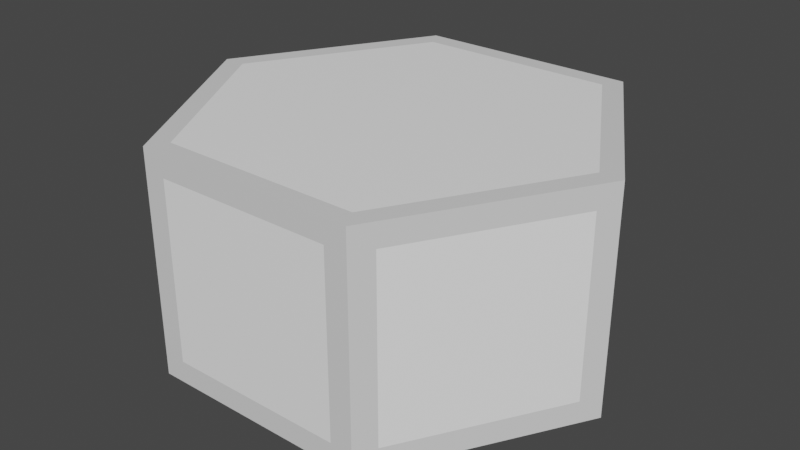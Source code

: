 # Source: tile.blend  (saved by Blender 3.1.7; exported with 4.5.12 LTS)
import bpy
from mathutils import Matrix  # noqa: F401  (used for matrix-valued properties, if any)

bpy.ops.wm.read_factory_settings(use_empty=True)
scene = bpy.context.scene
scene.name = 'Scene'

# ---- collections
col_collection = bpy.data.collections.new('Collection'); scene.collection.children.link(col_collection)

# ---- materials (node trees are filled in below, after node groups)
mat_outline = bpy.data.materials.new('Outline')
mat_outline.use_transparent_shadow = False
mat_fill = bpy.data.materials.new('Fill')
mat_fill.use_transparent_shadow = False

# ---- material node trees
mat_outline.use_nodes = True; mat_outline.node_tree.nodes.clear()
_N = mat_outline.node_tree.nodes; _L = mat_outline.node_tree.links
n0 = _N.new('ShaderNodeBsdfPrincipled'); n0.name = 'Principled BSDF'; n0.location = (10, 300)
n0.distribution = 'GGX'
n0.subsurface_method = 'RANDOM_WALK_SKIN'
n0.inputs[0].default_value = (0.7613, 0.7613, 0.7613, 1.0)
n0.inputs[3].default_value = 1.45
n0.inputs[27].default_value = (0.0, 0.0, 0.0, 1.0)
n0.inputs[28].default_value = 1.0
n1 = _N.new('ShaderNodeOutputMaterial'); n1.name = 'Material Output'; n1.location = (300, 300)
_L.new(n0.outputs[0], n1.inputs[0])
n1.is_active_output = True
mat_fill.use_nodes = True; mat_fill.node_tree.nodes.clear()
_N = mat_fill.node_tree.nodes; _L = mat_fill.node_tree.links
n0 = _N.new('ShaderNodeBsdfPrincipled'); n0.name = 'Principled BSDF'; n0.location = (10, 300)
n0.distribution = 'GGX'
n0.subsurface_method = 'RANDOM_WALK_SKIN'
n0.inputs[0].default_value = (1.0, 1.0, 1.0, 1.0)
n0.inputs[3].default_value = 1.45
n0.inputs[27].default_value = (0.0, 0.0, 0.0, 1.0)
n0.inputs[28].default_value = 1.0
n1 = _N.new('ShaderNodeOutputMaterial'); n1.name = 'Material Output'; n1.location = (300, 300)
_L.new(n0.outputs[0], n1.inputs[0])
n1.is_active_output = True

# ---- world
world_world = bpy.data.worlds.new('World'); scene.world = world_world
world_world.use_nodes = True; world_world.node_tree.nodes.clear()
_N = world_world.node_tree.nodes; _L = world_world.node_tree.links
n0 = _N.new('ShaderNodeOutputWorld'); n0.name = 'World Output'; n0.location = (300, 300)
n1 = _N.new('ShaderNodeBackground'); n1.name = 'Background'; n1.location = (10, 300)
n1.inputs[0].default_value = (0.05088, 0.05088, 0.05088, 1.0)
_L.new(n1.outputs[0], n0.inputs[0])
n0.is_active_output = True
world_world.color = (0.05088, 0.05088, 0.05088)
world_world.use_sun_shadow = False
world_world.sun_shadow_jitter_overblur = 0.0

# ---- meshes
me_cylinder_001 = bpy.data.meshes.new('Cylinder.001')
me_cylinder_001.from_pydata([(1.987e-08, 1.0, 0.0), (1.987e-08, 1.0, 1.0), (-0.866, 0.5, 0.0), (-0.866, 0.5, 1.0), (-0.866, -8.882e-16, 0.0), (-0.866, -8.882e-16, 1.0), (1.987e-08, -8.882e-16, 1.0), (-0.866, 0.4, 0.0), (-0.866, 0.4, 1.0), (1.987e-08, 0.9, 1.0), (-0.7794, 0.55, 0.0), (-0.7794, 0.55, 1.0), (-0.7794, -8.882e-16, 1.0), (-0.7794, 0.45, 1.0), (1.987e-08, 1.0, 0.9), (-0.866, 0.5, 0.9), (-0.866, -8.882e-16, 0.9), (-0.866, 0.4, 0.9), (-0.7794, 0.55, 0.9), (-0.866, 0.5, 0.1), (-0.866, -8.882e-16, 0.1), (-0.866, 0.4, 0.1), (-0.7794, 0.55, 0.1), (1.987e-08, 1.0, 0.1), (-0.0866, 0.95, 0.0), (-0.0866, 0.95, 1.0), (-0.0866, -8.882e-16, 1.0), (-0.0866, 0.85, 1.0), (-0.0866, 0.95, 0.9), (-0.0866, 0.95, 0.1), (0.866, 0.5, 0.0), (0.866, 0.5, 1.0), (0.866, -8.882e-16, 0.0), (0.866, -8.882e-16, 1.0), (0.866, 0.4, 0.0), (0.866, 0.4, 1.0), (0.7794, 0.55, 0.0), (0.7794, 0.55, 1.0), (0.7794, -8.882e-16, 1.0), (0.7794, 0.45, 1.0), (0.866, 0.5, 0.9), (0.866, -8.882e-16, 0.9), (0.866, 0.4, 0.9), (0.7794, 0.55, 0.9), (0.866, 0.5, 0.1), (0.866, -8.882e-16, 0.1), (0.866, 0.4, 0.1), (0.7794, 0.55, 0.1), (0.0866, 0.95, 0.0), (0.0866, 0.95, 1.0), (0.0866, -8.882e-16, 1.0), (0.0866, 0.85, 1.0), (0.0866, 0.95, 0.9), (0.0866, 0.95, 0.1), (1.987e-08, -1.0, 0.0), (1.987e-08, -1.0, 1.0), (-0.866, -0.5, 0.0), (-0.866, -0.5, 1.0), (-0.866, -0.4, 0.0), (-0.866, -0.4, 1.0), (1.987e-08, -0.9, 1.0), (-0.7794, -0.55, 0.0), (-0.7794, -0.55, 1.0), (-0.7794, -0.45, 1.0), (1.987e-08, -1.0, 0.9), (-0.866, -0.5, 0.9), (-0.866, -0.4, 0.9), (-0.7794, -0.55, 0.9), (-0.866, -0.5, 0.1), (-0.866, -0.4, 0.1), (-0.7794, -0.55, 0.1), (1.987e-08, -1.0, 0.1), (-0.0866, -0.95, 0.0), (-0.0866, -0.95, 1.0), (-0.0866, -0.85, 1.0), (-0.0866, -0.95, 0.9), (-0.0866, -0.95, 0.1), (0.866, -0.5, 0.0), (0.866, -0.5, 1.0), (0.866, -0.4, 0.0), (0.866, -0.4, 1.0), (0.7794, -0.55, 0.0), (0.7794, -0.55, 1.0), (0.7794, -0.45, 1.0), (0.866, -0.5, 0.9), (0.866, -0.4, 0.9), (0.7794, -0.55, 0.9), (0.866, -0.5, 0.1), (0.866, -0.4, 0.1), (0.7794, -0.55, 0.1), (0.0866, -0.95, 0.0), (0.0866, -0.95, 1.0), (0.0866, -0.85, 1.0), (0.0866, -0.95, 0.9), (0.0866, -0.95, 0.1)], [], [(17, 8, 3, 15), (28, 25, 1, 14), (27, 9, 1, 25), (26, 6, 9, 27), (16, 5, 8, 17), (5, 12, 13, 8), (8, 13, 11, 3), (15, 3, 11, 18), (19, 15, 18, 22), (20, 16, 17, 21), (29, 28, 14, 23), (21, 17, 15, 19), (7, 21, 19, 2), (24, 29, 23, 0), (4, 20, 21, 7), (2, 19, 22, 10), (10, 22, 29, 24), (22, 18, 28, 29), (12, 26, 27, 13), (13, 27, 25, 11), (18, 11, 25, 28), (42, 40, 31, 35), (52, 14, 1, 49), (51, 49, 1, 9), (50, 51, 9, 6), (41, 42, 35, 33), (33, 35, 39, 38), (35, 31, 37, 39), (40, 43, 37, 31), (44, 47, 43, 40), (45, 46, 42, 41), (53, 23, 14, 52), (46, 44, 40, 42), (34, 30, 44, 46), (48, 0, 23, 53), (32, 34, 46, 45), (30, 36, 47, 44), (36, 48, 53, 47), (47, 53, 52, 43), (38, 39, 51, 50), (39, 37, 49, 51), (43, 52, 49, 37), (66, 65, 57, 59), (75, 64, 55, 73), (74, 73, 55, 60), (26, 74, 60, 6), (16, 66, 59, 5), (5, 59, 63, 12), (59, 57, 62, 63), (65, 67, 62, 57), (68, 70, 67, 65), (20, 69, 66, 16), (76, 71, 64, 75), (69, 68, 65, 66), (58, 56, 68, 69), (72, 54, 71, 76), (4, 58, 69, 20), (56, 61, 70, 68), (61, 72, 76, 70), (70, 76, 75, 67), (12, 63, 74, 26), (63, 62, 73, 74), (67, 75, 73, 62), (85, 80, 78, 84), (93, 91, 55, 64), (92, 60, 55, 91), (50, 6, 60, 92), (41, 33, 80, 85), (33, 38, 83, 80), (80, 83, 82, 78), (84, 78, 82, 86), (87, 84, 86, 89), (45, 41, 85, 88), (94, 93, 64, 71), (88, 85, 84, 87), (79, 88, 87, 77), (90, 94, 71, 54), (32, 45, 88, 79), (77, 87, 89, 81), (81, 89, 94, 90), (89, 86, 93, 94), (38, 50, 92, 83), (83, 92, 91, 82), (86, 82, 91, 93)])
me_cylinder_001.polygons.foreach_set('material_index', [0, 0, 0, 1, 0, 0, 0, 0, 0, 1, 0, 0, 0, 0, 0, 0, 0, 1, 1, 0, 0, 0, 0, 0, 1, 0, 0, 0, 0, 0, 1, 0, 0, 0, 0, 0, 0, 0, 1, 1, 0, 0, 0, 0, 0, 1, 0, 0, 0, 0, 0, 1, 0, 0, 0, 0, 0, 0, 0, 1, 1, 0, 0, 0, 0, 0, 1, 0, 0, 0, 0, 0, 1, 0, 0, 0, 0, 0, 0, 0, 1, 1, 0, 0])
_uv = me_cylinder_001.uv_layers.new(name='UVMap')
_uv.uv.foreach_set('vector', [0.1667, 0.95, 0.1667, 1.0, 0.1667, 1.0, 0.1667, 0.95, 0.01667, 0.95, 0.01667, 1.0, -8.941e-08, 1.0, -8.941e-08, 0.95, 0.01667, 1.0, -8.941e-08, 1.0, -8.941e-08, 1.0, 0.01667, 1.0, 0.25, 1.0, 0.25, 1.0, -8.941e-08, 1.0, 0.01667, 1.0, 0.25, 0.95, 0.25, 1.0, 0.1667, 1.0, 0.1667, 0.95, 0.25, 1.0, 0.25, 1.0, 0.15, 1.0, 0.1667, 1.0, 0.1667, 1.0, 0.15, 1.0, 0.15, 1.0, 0.1667, 1.0, 0.1667, 0.95, 0.1667, 1.0, 0.15, 1.0, 0.15, 0.95, 0.1667, 0.55, 0.1667, 0.95, 0.15, 0.95, 0.15, 0.55, 0.25, 0.55, 0.25, 0.95, 0.1667, 0.95, 0.1667, 0.55, 0.01667, 0.55, 0.01667, 0.95, -8.941e-08, 0.95, -8.941e-08, 0.55, 0.1667, 0.55, 0.1667, 0.95, 0.1667, 0.95, 0.1667, 0.55, 0.1667, 0.5, 0.1667, 0.55, 0.1667, 0.55, 0.1667, 0.5, 0.01667, 0.5, 0.01667, 0.55, -8.941e-08, 0.55, -8.941e-08, 0.5, 0.25, 0.5, 0.25, 0.55, 0.1667, 0.55, 0.1667, 0.5, 0.1667, 0.5, 0.1667, 0.55, 0.15, 0.55, 0.15, 0.5, 0.15, 0.5, 0.15, 0.55, 0.01667, 0.55, 0.01667, 0.5, 0.15, 0.55, 0.15, 0.95, 0.01667, 0.95, 0.01667, 0.55, 0.25, 1.0, 0.25, 1.0, 0.01667, 1.0, 0.15, 1.0, 0.15, 1.0, 0.01667, 1.0, 0.01667, 1.0, 0.15, 1.0, 0.15, 0.95, 0.15, 1.0, 0.01667, 1.0, 0.01667, 0.95, 0.1667, 0.95, 0.1667, 0.95, 0.1667, 1.0, 0.1667, 1.0, 0.01667, 0.95, -8.941e-08, 0.95, -8.941e-08, 1.0, 0.01667, 1.0, 0.01667, 1.0, 0.01667, 1.0, -8.941e-08, 1.0, -8.941e-08, 1.0, 0.25, 1.0, 0.01667, 1.0, -8.941e-08, 1.0, 0.25, 1.0, 0.25, 0.95, 0.1667, 0.95, 0.1667, 1.0, 0.25, 1.0, 0.25, 1.0, 0.1667, 1.0, 0.15, 1.0, 0.25, 1.0, 0.1667, 1.0, 0.1667, 1.0, 0.15, 1.0, 0.15, 1.0, 0.1667, 0.95, 0.15, 0.95, 0.15, 1.0, 0.1667, 1.0, 0.1667, 0.55, 0.15, 0.55, 0.15, 0.95, 0.1667, 0.95, 0.25, 0.55, 0.1667, 0.55, 0.1667, 0.95, 0.25, 0.95, 0.01667, 0.55, -8.941e-08, 0.55, -8.941e-08, 0.95, 0.01667, 0.95, 0.1667, 0.55, 0.1667, 0.55, 0.1667, 0.95, 0.1667, 0.95, 0.1667, 0.5, 0.1667, 0.5, 0.1667, 0.55, 0.1667, 0.55, 0.01667, 0.5, -8.941e-08, 0.5, -8.941e-08, 0.55, 0.01667, 0.55, 0.25, 0.5, 0.1667, 0.5, 0.1667, 0.55, 0.25, 0.55, 0.1667, 0.5, 0.15, 0.5, 0.15, 0.55, 0.1667, 0.55, 0.15, 0.5, 0.01667, 0.5, 0.01667, 0.55, 0.15, 0.55, 0.15, 0.55, 0.01667, 0.55, 0.01667, 0.95, 0.15, 0.95, 0.25, 1.0, 0.15, 1.0, 0.01667, 1.0, 0.25, 1.0, 0.15, 1.0, 0.15, 1.0, 0.01667, 1.0, 0.01667, 1.0, 0.15, 0.95, 0.01667, 0.95, 0.01667, 1.0, 0.15, 1.0, 0.1667, 0.95, 0.1667, 0.95, 0.1667, 1.0, 0.1667, 1.0, 0.01667, 0.95, -8.941e-08, 0.95, -8.941e-08, 1.0, 0.01667, 1.0, 0.01667, 1.0, 0.01667, 1.0, -8.941e-08, 1.0, -8.941e-08, 1.0, 0.25, 1.0, 0.01667, 1.0, -8.941e-08, 1.0, 0.25, 1.0, 0.25, 0.95, 0.1667, 0.95, 0.1667, 1.0, 0.25, 1.0, 0.25, 1.0, 0.1667, 1.0, 0.15, 1.0, 0.25, 1.0, 0.1667, 1.0, 0.1667, 1.0, 0.15, 1.0, 0.15, 1.0, 0.1667, 0.95, 0.15, 0.95, 0.15, 1.0, 0.1667, 1.0, 0.1667, 0.55, 0.15, 0.55, 0.15, 0.95, 0.1667, 0.95, 0.25, 0.55, 0.1667, 0.55, 0.1667, 0.95, 0.25, 0.95, 0.01667, 0.55, -8.941e-08, 0.55, -8.941e-08, 0.95, 0.01667, 0.95, 0.1667, 0.55, 0.1667, 0.55, 0.1667, 0.95, 0.1667, 0.95, 0.1667, 0.5, 0.1667, 0.5, 0.1667, 0.55, 0.1667, 0.55, 0.01667, 0.5, -8.941e-08, 0.5, -8.941e-08, 0.55, 0.01667, 0.55, 0.25, 0.5, 0.1667, 0.5, 0.1667, 0.55, 0.25, 0.55, 0.1667, 0.5, 0.15, 0.5, 0.15, 0.55, 0.1667, 0.55, 0.15, 0.5, 0.01667, 0.5, 0.01667, 0.55, 0.15, 0.55, 0.15, 0.55, 0.01667, 0.55, 0.01667, 0.95, 0.15, 0.95, 0.25, 1.0, 0.15, 1.0, 0.01667, 1.0, 0.25, 1.0, 0.15, 1.0, 0.15, 1.0, 0.01667, 1.0, 0.01667, 1.0, 0.15, 0.95, 0.01667, 0.95, 0.01667, 1.0, 0.15, 1.0, 0.1667, 0.95, 0.1667, 1.0, 0.1667, 1.0, 0.1667, 0.95, 0.01667, 0.95, 0.01667, 1.0, -8.941e-08, 1.0, -8.941e-08, 0.95, 0.01667, 1.0, -8.941e-08, 1.0, -8.941e-08, 1.0, 0.01667, 1.0, 0.25, 1.0, 0.25, 1.0, -8.941e-08, 1.0, 0.01667, 1.0, 0.25, 0.95, 0.25, 1.0, 0.1667, 1.0, 0.1667, 0.95, 0.25, 1.0, 0.25, 1.0, 0.15, 1.0, 0.1667, 1.0, 0.1667, 1.0, 0.15, 1.0, 0.15, 1.0, 0.1667, 1.0, 0.1667, 0.95, 0.1667, 1.0, 0.15, 1.0, 0.15, 0.95, 0.1667, 0.55, 0.1667, 0.95, 0.15, 0.95, 0.15, 0.55, 0.25, 0.55, 0.25, 0.95, 0.1667, 0.95, 0.1667, 0.55, 0.01667, 0.55, 0.01667, 0.95, -8.941e-08, 0.95, -8.941e-08, 0.55, 0.1667, 0.55, 0.1667, 0.95, 0.1667, 0.95, 0.1667, 0.55, 0.1667, 0.5, 0.1667, 0.55, 0.1667, 0.55, 0.1667, 0.5, 0.01667, 0.5, 0.01667, 0.55, -8.941e-08, 0.55, -8.941e-08, 0.5, 0.25, 0.5, 0.25, 0.55, 0.1667, 0.55, 0.1667, 0.5, 0.1667, 0.5, 0.1667, 0.55, 0.15, 0.55, 0.15, 0.5, 0.15, 0.5, 0.15, 0.55, 0.01667, 0.55, 0.01667, 0.5, 0.15, 0.55, 0.15, 0.95, 0.01667, 0.95, 0.01667, 0.55, 0.25, 1.0, 0.25, 1.0, 0.01667, 1.0, 0.15, 1.0, 0.15, 1.0, 0.01667, 1.0, 0.01667, 1.0, 0.15, 1.0, 0.15, 0.95, 0.15, 1.0, 0.01667, 1.0, 0.01667, 0.95])
me_cylinder_001.materials.append(mat_outline)
me_cylinder_001.materials.append(mat_fill)
me_cylinder_001.use_remesh_fix_poles = True
me_cylinder_001.use_remesh_preserve_attributes = False
me_cylinder_001.update()

# ---- objects
ob_hexagon = bpy.data.objects.new('Hexagon', me_cylinder_001)

# ---- transforms, parenting, visibility, modifiers, constraints
ob_hexagon.location = (9.934e-09, -1.987e-08, 0.0)
ob_hexagon.rotation_euler = (0.0, 0.0, 1.571)

# ---- collection membership
col_collection.objects.link(ob_hexagon)

# ---- scene / render settings (as saved in the file)
scene.frame_start = 1; scene.frame_end = 250; scene.frame_set(1)
scene.render.engine = 'BLENDER_EEVEE_NEXT'
scene.cycles.sampling_pattern = 'TABULATED_SOBOL'
scene.cycles.use_light_tree = False
scene.view_settings.view_transform = 'Filmic'
bpy.context.view_layer.update()

# ---- added for rendering (the .blend has no active camera and no usable light): camera, sun
cam_auto = bpy.data.cameras.new('AutoCamera')
cam_auto.lens = 50.0
cam_auto.sensor_width = 36.0
cam_auto.clip_end = 1000.0
ob_auto_camera = bpy.data.objects.new('AutoCamera', cam_auto)
scene.collection.objects.link(ob_auto_camera)
ob_auto_camera.location = (2.61693, -3.14032, 2.59354)
ob_auto_camera.rotation_euler = (1.09748, -7.21219e-08, 0.694738)
scene.camera = ob_auto_camera
light_auto_sun = bpy.data.lights.new('AutoSun', 'SUN')
light_auto_sun.energy = 3.0
light_auto_sun.angle = 0.0523599
ob_auto_sun = bpy.data.objects.new('AutoSun', light_auto_sun)
scene.collection.objects.link(ob_auto_sun)
ob_auto_sun.rotation_euler = (0.872665, 0.174533, 0.523599)
bpy.context.view_layer.update()
